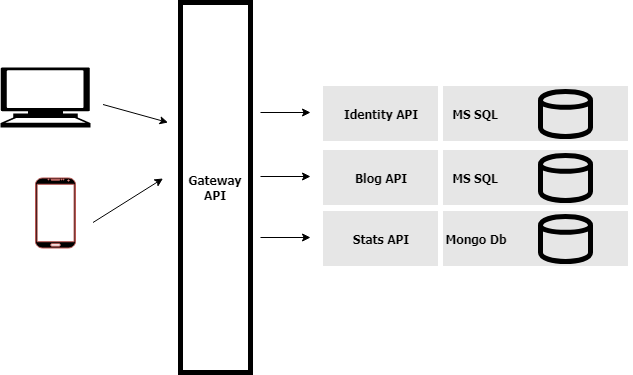

The diagram above was exported from draw.io. Its source (the exported page's mxGraphModel, read from the mxfile embedded in the PNG):
<mxGraphModel dx="781" dy="445" grid="1" gridSize="10" guides="1" tooltips="1" connect="1" arrows="1" fold="1" page="1" pageScale="1.5" pageWidth="1169" pageHeight="826" background="none" math="0" shadow="0">
  <root>
    <mxCell id="0" style=";html=1;" />
    <mxCell id="1" style=";html=1;" parent="0" />
    <mxCell id="su0S6AEN8lUCiW2j_p3h-1" value="" style="shape=mxgraph.signs.tech.computer;html=1;fillColor=#000000;strokeColor=none;verticalLabelPosition=bottom;verticalAlign=top;align=center;" vertex="1" parent="1">
      <mxGeometry x="80" y="390" width="90" height="60" as="geometry" />
    </mxCell>
    <mxCell id="su0S6AEN8lUCiW2j_p3h-3" value="" style="verticalLabelPosition=bottom;verticalAlign=top;html=1;shadow=0;dashed=0;strokeWidth=1;shape=mxgraph.android.phone2;fillColor=#000000;strokeColor=#b85450;" vertex="1" parent="1">
      <mxGeometry x="115" y="500.5" width="40" height="70" as="geometry" />
    </mxCell>
    <mxCell id="su0S6AEN8lUCiW2j_p3h-4" value="&lt;b&gt;&lt;font face=&quot;Tahoma&quot;&gt;Gateway&lt;br&gt;API&lt;/font&gt;&lt;/b&gt;&lt;br&gt;" style="rounded=0;whiteSpace=wrap;html=1;strokeWidth=5;" vertex="1" parent="1">
      <mxGeometry x="260" y="325" width="70" height="370" as="geometry" />
    </mxCell>
    <mxCell id="su0S6AEN8lUCiW2j_p3h-8" value="&lt;b&gt;&lt;font face=&quot;Tahoma&quot;&gt;MS SQL&lt;/font&gt;&lt;/b&gt;" style="rounded=0;whiteSpace=wrap;html=1;strokeColor=#FFFFFF;strokeWidth=5;fillColor=#E6E6E6;" vertex="1" parent="1">
      <mxGeometry x="400" y="406" width="310" height="60" as="geometry" />
    </mxCell>
    <mxCell id="su0S6AEN8lUCiW2j_p3h-9" value="&lt;b&gt;&lt;font face=&quot;Tahoma&quot;&gt;Identity API&lt;/font&gt;&lt;/b&gt;" style="rounded=0;whiteSpace=wrap;html=1;strokeColor=#FFFFFF;strokeWidth=5;fillColor=#E6E6E6;" vertex="1" parent="1">
      <mxGeometry x="400" y="406" width="120" height="60" as="geometry" />
    </mxCell>
    <mxCell id="su0S6AEN8lUCiW2j_p3h-14" value="" style="shape=cylinder;whiteSpace=wrap;html=1;boundedLbl=1;backgroundOutline=1;strokeWidth=5;fillColor=none;" vertex="1" parent="1">
      <mxGeometry x="620" y="414" width="50" height="45" as="geometry" />
    </mxCell>
    <mxCell id="su0S6AEN8lUCiW2j_p3h-16" value="&lt;b&gt;&lt;font face=&quot;Tahoma&quot;&gt;MS SQL&lt;/font&gt;&lt;/b&gt;" style="rounded=0;whiteSpace=wrap;html=1;strokeColor=#FFFFFF;strokeWidth=5;fillColor=#E6E6E6;" vertex="1" parent="1">
      <mxGeometry x="400" y="470" width="310" height="60" as="geometry" />
    </mxCell>
    <mxCell id="su0S6AEN8lUCiW2j_p3h-17" value="&lt;b&gt;&lt;font face=&quot;Tahoma&quot;&gt;Blog API&lt;/font&gt;&lt;/b&gt;" style="rounded=0;whiteSpace=wrap;html=1;strokeColor=#FFFFFF;strokeWidth=5;fillColor=#E6E6E6;" vertex="1" parent="1">
      <mxGeometry x="400" y="470" width="120" height="60" as="geometry" />
    </mxCell>
    <mxCell id="su0S6AEN8lUCiW2j_p3h-18" value="" style="shape=cylinder;whiteSpace=wrap;html=1;boundedLbl=1;backgroundOutline=1;strokeWidth=5;fillColor=none;" vertex="1" parent="1">
      <mxGeometry x="620" y="478" width="50" height="45" as="geometry" />
    </mxCell>
    <mxCell id="su0S6AEN8lUCiW2j_p3h-19" value="&lt;b&gt;&lt;font face=&quot;Tahoma&quot;&gt;Mongo Db&lt;/font&gt;&lt;/b&gt;" style="rounded=0;whiteSpace=wrap;html=1;strokeColor=#FFFFFF;strokeWidth=5;fillColor=#E6E6E6;" vertex="1" parent="1">
      <mxGeometry x="400" y="531" width="310" height="60" as="geometry" />
    </mxCell>
    <mxCell id="su0S6AEN8lUCiW2j_p3h-20" value="&lt;b&gt;&lt;font face=&quot;Tahoma&quot;&gt;Stats API&lt;/font&gt;&lt;/b&gt;" style="rounded=0;whiteSpace=wrap;html=1;strokeColor=#FFFFFF;strokeWidth=5;fillColor=#E6E6E6;" vertex="1" parent="1">
      <mxGeometry x="400" y="531" width="120" height="60" as="geometry" />
    </mxCell>
    <mxCell id="su0S6AEN8lUCiW2j_p3h-21" value="" style="shape=cylinder;whiteSpace=wrap;html=1;boundedLbl=1;backgroundOutline=1;strokeWidth=5;fillColor=none;" vertex="1" parent="1">
      <mxGeometry x="620" y="539" width="50" height="45" as="geometry" />
    </mxCell>
    <mxCell id="su0S6AEN8lUCiW2j_p3h-23" value="" style="endArrow=classic;html=1;" edge="1" parent="1">
      <mxGeometry width="50" height="50" relative="1" as="geometry">
        <mxPoint x="172.5" y="545" as="sourcePoint" />
        <mxPoint x="242.5" y="501" as="targetPoint" />
      </mxGeometry>
    </mxCell>
    <mxCell id="su0S6AEN8lUCiW2j_p3h-24" value="" style="endArrow=classic;html=1;" edge="1" parent="1">
      <mxGeometry width="50" height="50" relative="1" as="geometry">
        <mxPoint x="182.5" y="427" as="sourcePoint" />
        <mxPoint x="247.5" y="445" as="targetPoint" />
      </mxGeometry>
    </mxCell>
    <mxCell id="su0S6AEN8lUCiW2j_p3h-26" value="" style="endArrow=classic;html=1;" edge="1" parent="1">
      <mxGeometry width="50" height="50" relative="1" as="geometry">
        <mxPoint x="340" y="560" as="sourcePoint" />
        <mxPoint x="390" y="560" as="targetPoint" />
      </mxGeometry>
    </mxCell>
    <mxCell id="su0S6AEN8lUCiW2j_p3h-28" value="" style="endArrow=classic;html=1;" edge="1" parent="1">
      <mxGeometry width="50" height="50" relative="1" as="geometry">
        <mxPoint x="340" y="499" as="sourcePoint" />
        <mxPoint x="390" y="499" as="targetPoint" />
      </mxGeometry>
    </mxCell>
    <mxCell id="su0S6AEN8lUCiW2j_p3h-29" value="" style="endArrow=classic;html=1;" edge="1" parent="1">
      <mxGeometry width="50" height="50" relative="1" as="geometry">
        <mxPoint x="340" y="435" as="sourcePoint" />
        <mxPoint x="390" y="435" as="targetPoint" />
      </mxGeometry>
    </mxCell>
  </root>
</mxGraphModel>